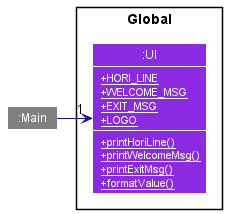

The diagram above was rendered by PlantUML. Its source (embedded in the PNG):
@startuml
'https://plantuml.com/class-diagram
!include style.puml
show members
hide empty members

Package Global as G{
class ":UI" as UI UI_COLOR {
<color: white> <u>+HORI_LINE
<color: white> <u>+WELCOME_MSG
<color: white> <u>+EXIT_MSG
<color: white> <u>+LOGO
<color: white> <u>+printHoriLine()
<color: white> <u>+printWelcomeMsg()
<color: white> <u>+printExitMsg()
<color: white> <u>+formatValue()
}
}

class ":Main" as PlanITarium #grey

PlanITarium -right[LOGIC_COLOR]->"1" UI

@enduml